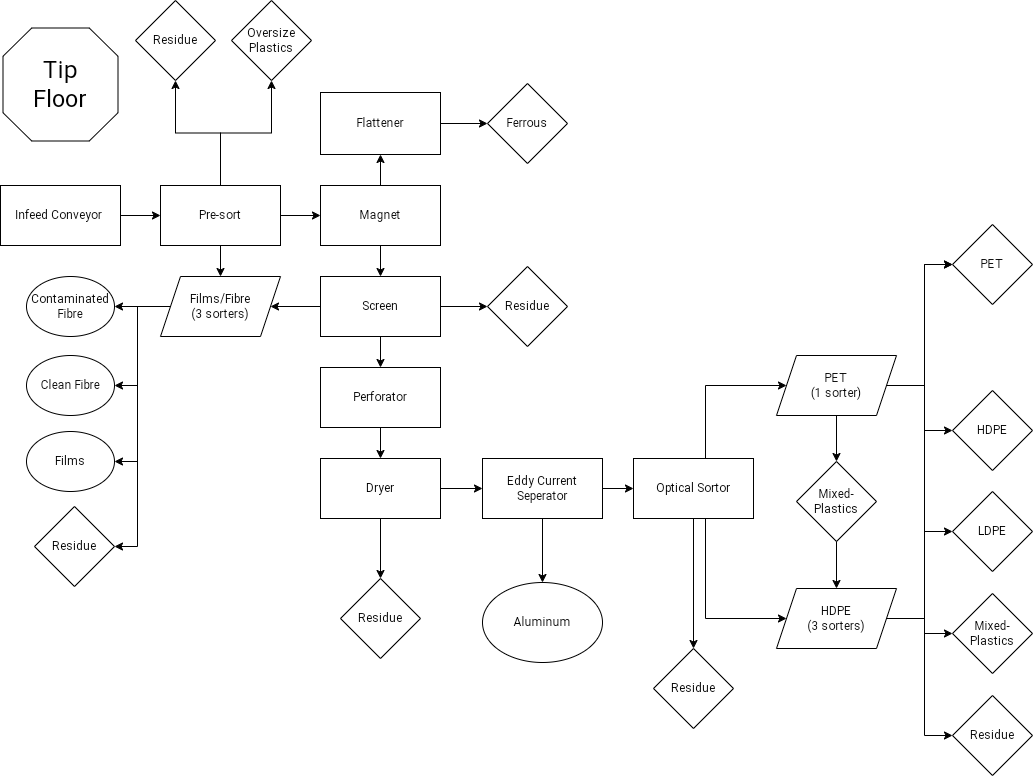

The diagram above was exported from draw.io. Its source (the exported page's mxGraphModel, read from the mxfile embedded in the PNG):
<mxGraphModel dx="10766" dy="6081" grid="0" gridSize="10" guides="1" tooltips="1" connect="1" arrows="1" fold="1" page="0" pageScale="1" pageWidth="827" pageHeight="1169" math="0" shadow="0">
  <root>
    <mxCell id="0" />
    <mxCell id="1" parent="0" />
    <mxCell id="7GBz7-YqQxro_gLbTmKj-2" value="" style="verticalLabelPosition=bottom;verticalAlign=top;html=1;shape=mxgraph.basic.polygon;polyCoords=[[0.25,0],[0.75,0],[1,0.25],[1,0.75],[0.75,1],[0.25,1],[0,0.75],[0,0.25]];polyline=0;" parent="1" vertex="1">
      <mxGeometry x="-8836.5" y="-4590.5" width="115" height="113" as="geometry" />
    </mxCell>
    <mxCell id="7GBz7-YqQxro_gLbTmKj-3" value="Tip Floor" style="text;strokeColor=none;align=center;fillColor=none;html=1;verticalAlign=middle;whiteSpace=wrap;rounded=0;fontSize=24;" parent="1" vertex="1">
      <mxGeometry x="-8809" y="-4549" width="60" height="30" as="geometry" />
    </mxCell>
    <mxCell id="7GBz7-YqQxro_gLbTmKj-69" style="edgeStyle=orthogonalEdgeStyle;rounded=0;orthogonalLoop=1;jettySize=auto;html=1;entryX=0;entryY=0.5;entryDx=0;entryDy=0;" parent="1" source="7GBz7-YqQxro_gLbTmKj-4" target="7GBz7-YqQxro_gLbTmKj-28" edge="1">
      <mxGeometry relative="1" as="geometry" />
    </mxCell>
    <mxCell id="7GBz7-YqQxro_gLbTmKj-4" value="Infeed Conveyor&amp;nbsp;" style="rounded=0;whiteSpace=wrap;html=1;" parent="1" vertex="1">
      <mxGeometry x="-8839" y="-4433" width="120" height="60" as="geometry" />
    </mxCell>
    <mxCell id="7GBz7-YqQxro_gLbTmKj-75" style="edgeStyle=orthogonalEdgeStyle;rounded=0;orthogonalLoop=1;jettySize=auto;html=1;exitX=0.5;exitY=1;exitDx=0;exitDy=0;entryX=0.5;entryY=0;entryDx=0;entryDy=0;" parent="1" source="7GBz7-YqQxro_gLbTmKj-9" target="7GBz7-YqQxro_gLbTmKj-27" edge="1">
      <mxGeometry relative="1" as="geometry" />
    </mxCell>
    <mxCell id="7GBz7-YqQxro_gLbTmKj-79" style="edgeStyle=orthogonalEdgeStyle;rounded=0;orthogonalLoop=1;jettySize=auto;html=1;entryX=0;entryY=0.5;entryDx=0;entryDy=0;" parent="1" source="7GBz7-YqQxro_gLbTmKj-9" target="7GBz7-YqQxro_gLbTmKj-60" edge="1">
      <mxGeometry relative="1" as="geometry" />
    </mxCell>
    <mxCell id="7GBz7-YqQxro_gLbTmKj-80" style="edgeStyle=orthogonalEdgeStyle;rounded=0;orthogonalLoop=1;jettySize=auto;html=1;entryX=1;entryY=0.5;entryDx=0;entryDy=0;" parent="1" source="7GBz7-YqQxro_gLbTmKj-9" target="7GBz7-YqQxro_gLbTmKj-61" edge="1">
      <mxGeometry relative="1" as="geometry" />
    </mxCell>
    <mxCell id="7GBz7-YqQxro_gLbTmKj-9" value="Screen" style="rounded=0;whiteSpace=wrap;html=1;" parent="1" vertex="1">
      <mxGeometry x="-8519" y="-4342" width="120" height="60" as="geometry" />
    </mxCell>
    <mxCell id="7GBz7-YqQxro_gLbTmKj-11" value="Oversize Plastics" style="rhombus;whiteSpace=wrap;html=1;" parent="1" vertex="1">
      <mxGeometry x="-8608" y="-4618" width="80" height="80" as="geometry" />
    </mxCell>
    <mxCell id="7GBz7-YqQxro_gLbTmKj-12" value="Residue" style="rhombus;whiteSpace=wrap;html=1;" parent="1" vertex="1">
      <mxGeometry x="-8704" y="-4618" width="80" height="80" as="geometry" />
    </mxCell>
    <mxCell id="7GBz7-YqQxro_gLbTmKj-71" style="edgeStyle=orthogonalEdgeStyle;rounded=0;orthogonalLoop=1;jettySize=auto;html=1;entryX=0.5;entryY=1;entryDx=0;entryDy=0;" parent="1" source="7GBz7-YqQxro_gLbTmKj-18" target="7GBz7-YqQxro_gLbTmKj-21" edge="1">
      <mxGeometry relative="1" as="geometry" />
    </mxCell>
    <mxCell id="7GBz7-YqQxro_gLbTmKj-74" style="edgeStyle=orthogonalEdgeStyle;rounded=0;orthogonalLoop=1;jettySize=auto;html=1;exitX=0.5;exitY=1;exitDx=0;exitDy=0;entryX=0.5;entryY=0;entryDx=0;entryDy=0;" parent="1" source="7GBz7-YqQxro_gLbTmKj-18" target="7GBz7-YqQxro_gLbTmKj-9" edge="1">
      <mxGeometry relative="1" as="geometry" />
    </mxCell>
    <mxCell id="7GBz7-YqQxro_gLbTmKj-18" value="Magnet" style="rounded=0;whiteSpace=wrap;html=1;" parent="1" vertex="1">
      <mxGeometry x="-8519" y="-4433" width="120" height="60" as="geometry" />
    </mxCell>
    <mxCell id="7GBz7-YqQxro_gLbTmKj-85" style="edgeStyle=orthogonalEdgeStyle;rounded=0;orthogonalLoop=1;jettySize=auto;html=1;entryX=0.5;entryY=0;entryDx=0;entryDy=0;" parent="1" source="7GBz7-YqQxro_gLbTmKj-20" target="7GBz7-YqQxro_gLbTmKj-42" edge="1">
      <mxGeometry relative="1" as="geometry" />
    </mxCell>
    <mxCell id="7GBz7-YqQxro_gLbTmKj-86" style="edgeStyle=orthogonalEdgeStyle;rounded=0;orthogonalLoop=1;jettySize=auto;html=1;entryX=0;entryY=0.5;entryDx=0;entryDy=0;" parent="1" source="7GBz7-YqQxro_gLbTmKj-20" target="7GBz7-YqQxro_gLbTmKj-38" edge="1">
      <mxGeometry relative="1" as="geometry">
        <Array as="points">
          <mxPoint x="-8134" y="-4142" />
        </Array>
      </mxGeometry>
    </mxCell>
    <mxCell id="7GBz7-YqQxro_gLbTmKj-87" style="edgeStyle=orthogonalEdgeStyle;rounded=0;orthogonalLoop=1;jettySize=auto;html=1;entryX=0;entryY=0.5;entryDx=0;entryDy=0;" parent="1" source="7GBz7-YqQxro_gLbTmKj-20" target="7GBz7-YqQxro_gLbTmKj-39" edge="1">
      <mxGeometry relative="1" as="geometry">
        <Array as="points">
          <mxPoint x="-8134" y="-4000" />
        </Array>
      </mxGeometry>
    </mxCell>
    <mxCell id="7GBz7-YqQxro_gLbTmKj-20" value="Optical Sortor" style="rounded=0;whiteSpace=wrap;html=1;" parent="1" vertex="1">
      <mxGeometry x="-8206" y="-4160" width="120" height="60" as="geometry" />
    </mxCell>
    <mxCell id="7GBz7-YqQxro_gLbTmKj-72" style="edgeStyle=orthogonalEdgeStyle;rounded=0;orthogonalLoop=1;jettySize=auto;html=1;exitX=1;exitY=0.5;exitDx=0;exitDy=0;entryX=0;entryY=0.5;entryDx=0;entryDy=0;" parent="1" source="7GBz7-YqQxro_gLbTmKj-21" target="7GBz7-YqQxro_gLbTmKj-30" edge="1">
      <mxGeometry relative="1" as="geometry" />
    </mxCell>
    <mxCell id="7GBz7-YqQxro_gLbTmKj-21" value="Flattener" style="rounded=0;whiteSpace=wrap;html=1;" parent="1" vertex="1">
      <mxGeometry x="-8519" y="-4526" width="120" height="62" as="geometry" />
    </mxCell>
    <mxCell id="7GBz7-YqQxro_gLbTmKj-82" style="edgeStyle=orthogonalEdgeStyle;rounded=0;orthogonalLoop=1;jettySize=auto;html=1;exitX=0.5;exitY=1;exitDx=0;exitDy=0;entryX=0.5;entryY=0;entryDx=0;entryDy=0;" parent="1" source="7GBz7-YqQxro_gLbTmKj-22" target="7GBz7-YqQxro_gLbTmKj-55" edge="1">
      <mxGeometry relative="1" as="geometry" />
    </mxCell>
    <mxCell id="7GBz7-YqQxro_gLbTmKj-84" style="edgeStyle=orthogonalEdgeStyle;rounded=0;orthogonalLoop=1;jettySize=auto;html=1;entryX=0;entryY=0.5;entryDx=0;entryDy=0;" parent="1" source="7GBz7-YqQxro_gLbTmKj-22" target="7GBz7-YqQxro_gLbTmKj-20" edge="1">
      <mxGeometry relative="1" as="geometry" />
    </mxCell>
    <mxCell id="7GBz7-YqQxro_gLbTmKj-22" value="Eddy Current Seperator" style="rounded=0;whiteSpace=wrap;html=1;" parent="1" vertex="1">
      <mxGeometry x="-8357" y="-4160" width="120" height="60" as="geometry" />
    </mxCell>
    <mxCell id="7GBz7-YqQxro_gLbTmKj-78" style="edgeStyle=orthogonalEdgeStyle;rounded=0;orthogonalLoop=1;jettySize=auto;html=1;entryX=0.5;entryY=0;entryDx=0;entryDy=0;" parent="1" source="7GBz7-YqQxro_gLbTmKj-27" target="7GBz7-YqQxro_gLbTmKj-29" edge="1">
      <mxGeometry relative="1" as="geometry" />
    </mxCell>
    <mxCell id="7GBz7-YqQxro_gLbTmKj-27" value="Perforator" style="rounded=0;whiteSpace=wrap;html=1;" parent="1" vertex="1">
      <mxGeometry x="-8519" y="-4251" width="120" height="60" as="geometry" />
    </mxCell>
    <mxCell id="7GBz7-YqQxro_gLbTmKj-64" style="edgeStyle=orthogonalEdgeStyle;rounded=0;orthogonalLoop=1;jettySize=auto;html=1;entryX=0.5;entryY=1;entryDx=0;entryDy=0;" parent="1" source="7GBz7-YqQxro_gLbTmKj-28" target="7GBz7-YqQxro_gLbTmKj-11" edge="1">
      <mxGeometry relative="1" as="geometry" />
    </mxCell>
    <mxCell id="7GBz7-YqQxro_gLbTmKj-65" style="edgeStyle=orthogonalEdgeStyle;rounded=0;orthogonalLoop=1;jettySize=auto;html=1;entryX=0.5;entryY=1;entryDx=0;entryDy=0;" parent="1" source="7GBz7-YqQxro_gLbTmKj-28" target="7GBz7-YqQxro_gLbTmKj-12" edge="1">
      <mxGeometry relative="1" as="geometry" />
    </mxCell>
    <mxCell id="7GBz7-YqQxro_gLbTmKj-67" style="edgeStyle=orthogonalEdgeStyle;rounded=0;orthogonalLoop=1;jettySize=auto;html=1;entryX=0.5;entryY=0;entryDx=0;entryDy=0;" parent="1" source="7GBz7-YqQxro_gLbTmKj-28" target="7GBz7-YqQxro_gLbTmKj-61" edge="1">
      <mxGeometry relative="1" as="geometry" />
    </mxCell>
    <mxCell id="7GBz7-YqQxro_gLbTmKj-70" style="edgeStyle=orthogonalEdgeStyle;rounded=0;orthogonalLoop=1;jettySize=auto;html=1;entryX=0;entryY=0.5;entryDx=0;entryDy=0;" parent="1" source="7GBz7-YqQxro_gLbTmKj-28" target="7GBz7-YqQxro_gLbTmKj-18" edge="1">
      <mxGeometry relative="1" as="geometry" />
    </mxCell>
    <mxCell id="7GBz7-YqQxro_gLbTmKj-28" value="Pre-sort" style="rounded=0;whiteSpace=wrap;html=1;" parent="1" vertex="1">
      <mxGeometry x="-8679" y="-4433" width="120" height="60" as="geometry" />
    </mxCell>
    <mxCell id="P5ttEZhgVMAncS71fN8U-3" style="edgeStyle=orthogonalEdgeStyle;rounded=0;orthogonalLoop=1;jettySize=auto;html=1;exitX=0.5;exitY=1;exitDx=0;exitDy=0;entryX=0.5;entryY=0;entryDx=0;entryDy=0;" edge="1" parent="1" source="7GBz7-YqQxro_gLbTmKj-29" target="7GBz7-YqQxro_gLbTmKj-43">
      <mxGeometry relative="1" as="geometry" />
    </mxCell>
    <mxCell id="P5ttEZhgVMAncS71fN8U-4" style="edgeStyle=orthogonalEdgeStyle;rounded=0;orthogonalLoop=1;jettySize=auto;html=1;exitX=1;exitY=0.5;exitDx=0;exitDy=0;entryX=0;entryY=0.5;entryDx=0;entryDy=0;" edge="1" parent="1" source="7GBz7-YqQxro_gLbTmKj-29" target="7GBz7-YqQxro_gLbTmKj-22">
      <mxGeometry relative="1" as="geometry" />
    </mxCell>
    <mxCell id="7GBz7-YqQxro_gLbTmKj-29" value="Dryer" style="rounded=0;whiteSpace=wrap;html=1;" parent="1" vertex="1">
      <mxGeometry x="-8519" y="-4160" width="120" height="60" as="geometry" />
    </mxCell>
    <mxCell id="7GBz7-YqQxro_gLbTmKj-30" value="Ferrous" style="rhombus;whiteSpace=wrap;html=1;" parent="1" vertex="1">
      <mxGeometry x="-8352" y="-4535" width="80" height="80" as="geometry" />
    </mxCell>
    <mxCell id="7GBz7-YqQxro_gLbTmKj-88" style="edgeStyle=orthogonalEdgeStyle;rounded=0;orthogonalLoop=1;jettySize=auto;html=1;entryX=0.5;entryY=0;entryDx=0;entryDy=0;" parent="1" source="7GBz7-YqQxro_gLbTmKj-38" target="7GBz7-YqQxro_gLbTmKj-46" edge="1">
      <mxGeometry relative="1" as="geometry" />
    </mxCell>
    <mxCell id="7GBz7-YqQxro_gLbTmKj-90" style="edgeStyle=orthogonalEdgeStyle;rounded=0;orthogonalLoop=1;jettySize=auto;html=1;exitX=1;exitY=0.5;exitDx=0;exitDy=0;entryX=0;entryY=0.5;entryDx=0;entryDy=0;" parent="1" source="7GBz7-YqQxro_gLbTmKj-38" target="7GBz7-YqQxro_gLbTmKj-52" edge="1">
      <mxGeometry relative="1" as="geometry" />
    </mxCell>
    <mxCell id="7GBz7-YqQxro_gLbTmKj-38" value="PET&lt;br&gt;(1 sorter)" style="shape=parallelogram;perimeter=parallelogramPerimeter;whiteSpace=wrap;html=1;fixedSize=1;" parent="1" vertex="1">
      <mxGeometry x="-8063" y="-4263" width="120" height="60" as="geometry" />
    </mxCell>
    <mxCell id="7GBz7-YqQxro_gLbTmKj-92" style="edgeStyle=orthogonalEdgeStyle;rounded=0;orthogonalLoop=1;jettySize=auto;html=1;exitX=1;exitY=0.5;exitDx=0;exitDy=0;entryX=0;entryY=0.5;entryDx=0;entryDy=0;" parent="1" source="7GBz7-YqQxro_gLbTmKj-39" target="7GBz7-YqQxro_gLbTmKj-54" edge="1">
      <mxGeometry relative="1" as="geometry" />
    </mxCell>
    <mxCell id="7GBz7-YqQxro_gLbTmKj-95" style="edgeStyle=orthogonalEdgeStyle;rounded=0;orthogonalLoop=1;jettySize=auto;html=1;entryX=0;entryY=0.5;entryDx=0;entryDy=0;" parent="1" source="7GBz7-YqQxro_gLbTmKj-39" target="7GBz7-YqQxro_gLbTmKj-53" edge="1">
      <mxGeometry relative="1" as="geometry" />
    </mxCell>
    <mxCell id="7GBz7-YqQxro_gLbTmKj-96" style="edgeStyle=orthogonalEdgeStyle;rounded=0;orthogonalLoop=1;jettySize=auto;html=1;entryX=0;entryY=0.5;entryDx=0;entryDy=0;" parent="1" source="7GBz7-YqQxro_gLbTmKj-39" target="7GBz7-YqQxro_gLbTmKj-58" edge="1">
      <mxGeometry relative="1" as="geometry" />
    </mxCell>
    <mxCell id="7GBz7-YqQxro_gLbTmKj-97" style="edgeStyle=orthogonalEdgeStyle;rounded=0;orthogonalLoop=1;jettySize=auto;html=1;entryX=0;entryY=0.5;entryDx=0;entryDy=0;" parent="1" source="7GBz7-YqQxro_gLbTmKj-39" target="7GBz7-YqQxro_gLbTmKj-52" edge="1">
      <mxGeometry relative="1" as="geometry" />
    </mxCell>
    <mxCell id="7GBz7-YqQxro_gLbTmKj-98" style="edgeStyle=orthogonalEdgeStyle;rounded=0;orthogonalLoop=1;jettySize=auto;html=1;entryX=0;entryY=0.5;entryDx=0;entryDy=0;" parent="1" source="7GBz7-YqQxro_gLbTmKj-39" target="7GBz7-YqQxro_gLbTmKj-51" edge="1">
      <mxGeometry relative="1" as="geometry" />
    </mxCell>
    <mxCell id="7GBz7-YqQxro_gLbTmKj-39" value="HDPE&lt;br&gt;(3 sorters)" style="shape=parallelogram;perimeter=parallelogramPerimeter;whiteSpace=wrap;html=1;fixedSize=1;" parent="1" vertex="1">
      <mxGeometry x="-8063" y="-4030" width="120" height="60" as="geometry" />
    </mxCell>
    <mxCell id="7GBz7-YqQxro_gLbTmKj-42" value="Residue" style="rhombus;whiteSpace=wrap;html=1;" parent="1" vertex="1">
      <mxGeometry x="-8186" y="-3970" width="80" height="80" as="geometry" />
    </mxCell>
    <mxCell id="7GBz7-YqQxro_gLbTmKj-43" value="Residue" style="rhombus;whiteSpace=wrap;html=1;" parent="1" vertex="1">
      <mxGeometry x="-8499" y="-4040" width="80" height="80" as="geometry" />
    </mxCell>
    <mxCell id="7GBz7-YqQxro_gLbTmKj-91" style="edgeStyle=orthogonalEdgeStyle;rounded=0;orthogonalLoop=1;jettySize=auto;html=1;entryX=0.5;entryY=0;entryDx=0;entryDy=0;" parent="1" source="7GBz7-YqQxro_gLbTmKj-46" target="7GBz7-YqQxro_gLbTmKj-39" edge="1">
      <mxGeometry relative="1" as="geometry" />
    </mxCell>
    <mxCell id="7GBz7-YqQxro_gLbTmKj-46" value="Mixed-Plastics" style="rhombus;whiteSpace=wrap;html=1;" parent="1" vertex="1">
      <mxGeometry x="-8043" y="-4157" width="80" height="80" as="geometry" />
    </mxCell>
    <mxCell id="7GBz7-YqQxro_gLbTmKj-51" value="Residue" style="rhombus;whiteSpace=wrap;html=1;" parent="1" vertex="1">
      <mxGeometry x="-7887" y="-3923" width="80" height="80" as="geometry" />
    </mxCell>
    <mxCell id="7GBz7-YqQxro_gLbTmKj-52" value="PET" style="rhombus;whiteSpace=wrap;html=1;" parent="1" vertex="1">
      <mxGeometry x="-7887" y="-4394" width="80" height="80" as="geometry" />
    </mxCell>
    <mxCell id="7GBz7-YqQxro_gLbTmKj-53" value="HDPE" style="rhombus;whiteSpace=wrap;html=1;" parent="1" vertex="1">
      <mxGeometry x="-7887" y="-4228" width="80" height="80" as="geometry" />
    </mxCell>
    <mxCell id="7GBz7-YqQxro_gLbTmKj-54" value="LDPE" style="rhombus;whiteSpace=wrap;html=1;" parent="1" vertex="1">
      <mxGeometry x="-7887" y="-4127" width="80" height="80" as="geometry" />
    </mxCell>
    <mxCell id="7GBz7-YqQxro_gLbTmKj-55" value="Aluminum" style="ellipse;whiteSpace=wrap;html=1;" parent="1" vertex="1">
      <mxGeometry x="-8357" y="-4036" width="120" height="80" as="geometry" />
    </mxCell>
    <mxCell id="7GBz7-YqQxro_gLbTmKj-58" value="Mixed-Plastics" style="rhombus;whiteSpace=wrap;html=1;" parent="1" vertex="1">
      <mxGeometry x="-7887" y="-4025" width="80" height="80" as="geometry" />
    </mxCell>
    <mxCell id="7GBz7-YqQxro_gLbTmKj-60" value="Residue" style="rhombus;whiteSpace=wrap;html=1;" parent="1" vertex="1">
      <mxGeometry x="-8352" y="-4352" width="80" height="80" as="geometry" />
    </mxCell>
    <mxCell id="7GBz7-YqQxro_gLbTmKj-105" style="edgeStyle=orthogonalEdgeStyle;rounded=0;orthogonalLoop=1;jettySize=auto;html=1;exitX=0;exitY=0.5;exitDx=0;exitDy=0;entryX=1;entryY=0.5;entryDx=0;entryDy=0;" parent="1" source="7GBz7-YqQxro_gLbTmKj-61" target="7GBz7-YqQxro_gLbTmKj-99" edge="1">
      <mxGeometry relative="1" as="geometry" />
    </mxCell>
    <mxCell id="7GBz7-YqQxro_gLbTmKj-106" style="edgeStyle=orthogonalEdgeStyle;rounded=0;orthogonalLoop=1;jettySize=auto;html=1;entryX=1;entryY=0.5;entryDx=0;entryDy=0;" parent="1" source="7GBz7-YqQxro_gLbTmKj-61" target="7GBz7-YqQxro_gLbTmKj-101" edge="1">
      <mxGeometry relative="1" as="geometry" />
    </mxCell>
    <mxCell id="7GBz7-YqQxro_gLbTmKj-107" style="edgeStyle=orthogonalEdgeStyle;rounded=0;orthogonalLoop=1;jettySize=auto;html=1;entryX=1;entryY=0.5;entryDx=0;entryDy=0;" parent="1" source="7GBz7-YqQxro_gLbTmKj-61" target="7GBz7-YqQxro_gLbTmKj-103" edge="1">
      <mxGeometry relative="1" as="geometry" />
    </mxCell>
    <mxCell id="7GBz7-YqQxro_gLbTmKj-108" style="edgeStyle=orthogonalEdgeStyle;rounded=0;orthogonalLoop=1;jettySize=auto;html=1;entryX=1;entryY=0.5;entryDx=0;entryDy=0;" parent="1" source="7GBz7-YqQxro_gLbTmKj-61" target="7GBz7-YqQxro_gLbTmKj-104" edge="1">
      <mxGeometry relative="1" as="geometry" />
    </mxCell>
    <mxCell id="7GBz7-YqQxro_gLbTmKj-61" value="Films/Fibre&lt;br&gt;(3 sorters)" style="shape=parallelogram;perimeter=parallelogramPerimeter;whiteSpace=wrap;html=1;fixedSize=1;" parent="1" vertex="1">
      <mxGeometry x="-8679" y="-4342" width="120" height="60" as="geometry" />
    </mxCell>
    <mxCell id="7GBz7-YqQxro_gLbTmKj-99" value="Contaminated Fibre" style="ellipse;whiteSpace=wrap;html=1;" parent="1" vertex="1">
      <mxGeometry x="-8813" y="-4342" width="88" height="60" as="geometry" />
    </mxCell>
    <mxCell id="7GBz7-YqQxro_gLbTmKj-101" value="Clean Fibre" style="ellipse;whiteSpace=wrap;html=1;" parent="1" vertex="1">
      <mxGeometry x="-8813" y="-4263" width="88" height="60" as="geometry" />
    </mxCell>
    <mxCell id="7GBz7-YqQxro_gLbTmKj-103" value="Films" style="ellipse;whiteSpace=wrap;html=1;" parent="1" vertex="1">
      <mxGeometry x="-8813" y="-4187" width="88" height="60" as="geometry" />
    </mxCell>
    <mxCell id="7GBz7-YqQxro_gLbTmKj-104" value="Residue" style="rhombus;whiteSpace=wrap;html=1;" parent="1" vertex="1">
      <mxGeometry x="-8805" y="-4112" width="80" height="80" as="geometry" />
    </mxCell>
  </root>
</mxGraphModel>